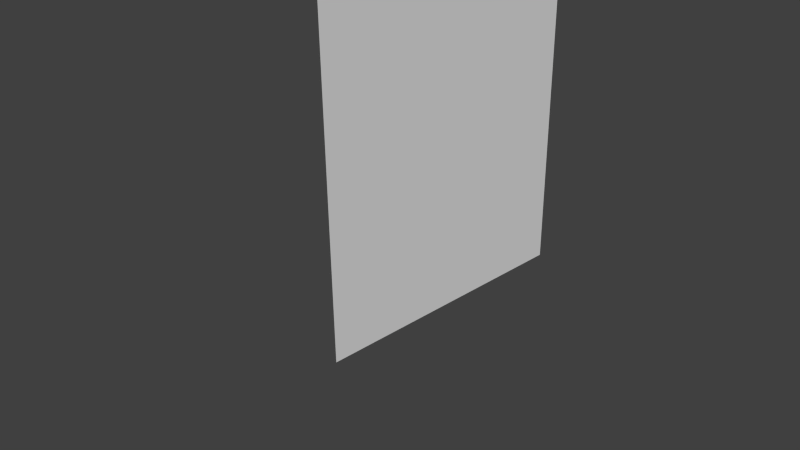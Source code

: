 # Source: muur2.blend  (saved by Blender 2.74.0; exported with 4.5.12 LTS)
import bpy
from mathutils import Matrix  # noqa: F401  (used for matrix-valued properties, if any)

bpy.ops.wm.read_factory_settings(use_empty=True)
scene = bpy.context.scene
scene.name = 'Scene'

# ---- collections
col_collection_1 = bpy.data.collections.new('Collection 1'); scene.collection.children.link(col_collection_1)

# ---- materials (node trees are filled in below, after node groups)
mat_material = bpy.data.materials.new('Material')
mat_material.alpha_threshold = 0.0
mat_material.use_transparent_shadow = False
mat_material.roughness = 0.5
mat_material.line_color = (0.0, 0.0, 0.0, 1.0)

# ---- material node trees

# ---- world
world_world = bpy.data.worlds.new('World'); scene.world = world_world
world_world.color = (0.05088, 0.05088, 0.05088)
world_world.use_sun_shadow = False
world_world.sun_shadow_jitter_overblur = 0.0
world_world.cycles.sampling_method = 'MANUAL'
world_world.cycles.sample_map_resolution = 256

# ---- cameras
cam_camera = bpy.data.cameras.new('Camera')
cam_camera.clip_end = 100.0
cam_camera.lens = 35.0
cam_camera.sensor_width = 32.0
cam_camera.sensor_height = 18.0
cam_camera.ortho_scale = 7.314
cam_camera.dof.focus_distance = 0.0
cam_camera.dof.aperture_fstop = 128.0

# ---- meshes
me_cube = bpy.data.meshes.new('Cube')
me_cube.from_pydata([(-0.1335, -0.04833, -0.01993), (-0.1335, 3.95, -0.01993), (-0.1335, -0.04833, 5.9), (-0.1335, 3.95, 5.9)], [], [(0, 2, 3, 1)])
_uv = me_cube.uv_layers.new(name='UVMap')
_uv.uv.foreach_set('vector', [1.0, 0.0, 1.0, 1.0, 0.0, 1.0, 0.0, 0.0])
me_cube.materials.append(mat_material)
me_cube.use_remesh_preserve_volume = False
me_cube.use_remesh_preserve_attributes = False
me_cube.use_mirror_vertex_groups = False
me_cube.update()

# ---- objects
ob_cube = bpy.data.objects.new('Cube', me_cube)
ob_camera = bpy.data.objects.new('Camera', cam_camera)

# ---- transforms, parenting, visibility, modifiers, constraints
ob_cube.location = (0.5224, -0.9517, -0.9801)
ob_cube.scale = (1.0, 1.0, 0.8)
ob_cube.lock_rotations_4d = False
ob_cube.empty_display_type = 'ARROWS'
ob_cube.lineart.crease_threshold = 0.0
ob_camera.location = (7.481, -6.508, 5.344)
ob_camera.rotation_euler = (1.109, 0.01082, 0.8149)
ob_camera.lock_rotations_4d = False
ob_camera.empty_display_type = 'ARROWS'
ob_camera.color = (0.0, 0.0, 0.0, 0.0)
ob_camera.display_type = 'WIRE'
ob_camera.lineart.crease_threshold = 0.0

# ---- collection membership
col_collection_1.objects.link(ob_cube)
col_collection_1.objects.link(ob_camera)

# ---- scene / render settings (as saved in the file)
scene.camera = ob_camera
scene.frame_start = 1; scene.frame_end = 250; scene.frame_set(1)
scene.render.engine = 'BLENDER_EEVEE_NEXT'
scene.render.resolution_percentage = 50
scene.render.dither_intensity = 0.0
scene.cycles.use_denoising = False
scene.cycles.samples = 10
scene.cycles.sampling_pattern = 'TABULATED_SOBOL'
scene.cycles.light_sampling_threshold = 0.0
scene.cycles.use_adaptive_sampling = False
scene.cycles.use_light_tree = False
scene.cycles.blur_glossy = 0.0
scene.cycles.pixel_filter_type = 'GAUSSIAN'
scene.cycles.sample_clamp_indirect = 0.0
scene.view_settings.view_transform = 'Standard'
bpy.context.view_layer.update()

# ---- added for rendering (the .blend has no usable light): sun
light_auto_sun = bpy.data.lights.new('AutoSun', 'SUN')
light_auto_sun.energy = 3.0
light_auto_sun.angle = 0.0523599
ob_auto_sun = bpy.data.objects.new('AutoSun', light_auto_sun)
scene.collection.objects.link(ob_auto_sun)
ob_auto_sun.rotation_euler = (0.872665, 0.174533, 0.523599)
bpy.context.view_layer.update()
